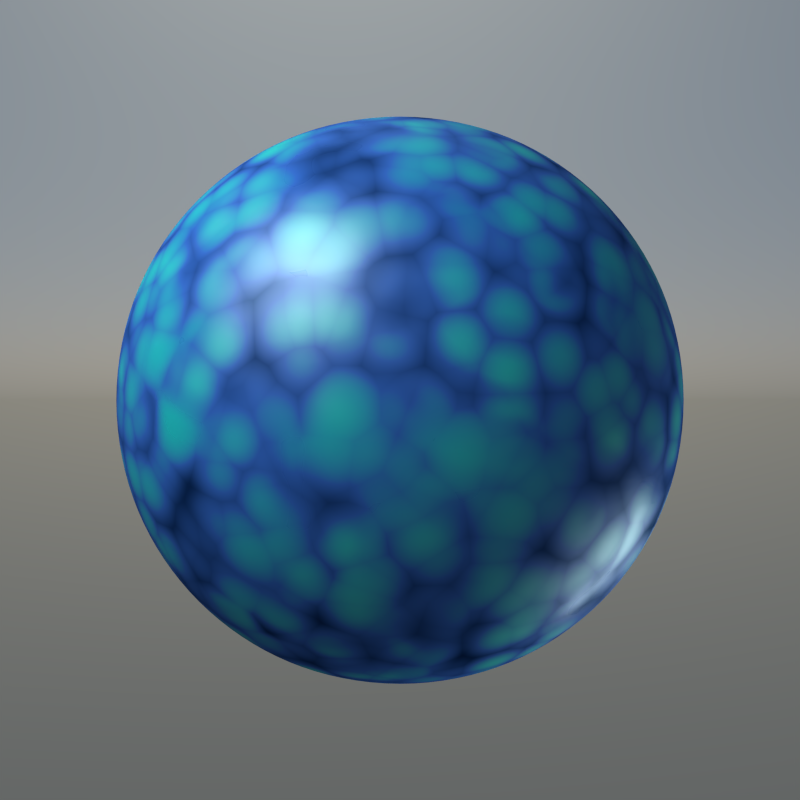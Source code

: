# Source: BAKE_1_standard_maps.blend  (saved by Blender 2.69.10; exported with 4.5.12 LTS)
import bpy
from mathutils import Matrix  # noqa: F401  (used for matrix-valued properties, if any)

bpy.ops.wm.read_factory_settings(use_empty=True)
scene = bpy.context.scene
scene.name = 'Scene'

# ---- collections
col_collection_1 = bpy.data.collections.new('Collection 1'); scene.collection.children.link(col_collection_1)
col_collection_2 = bpy.data.collections.new('Collection 2'); scene.collection.children.link(col_collection_2)
col_collection_11 = bpy.data.collections.new('Collection 11'); scene.collection.children.link(col_collection_11)

# ---- materials (node trees are filled in below, after node groups)
mat_mat01 = bpy.data.materials.new('Mat01')
mat_mat01.alpha_threshold = 0.0
mat_mat01.roughness = 0.5
mat_mat01.line_color = (0.0, 0.0, 0.0, 1.0)
mat_lamp01 = bpy.data.materials.new('Lamp01')
mat_lamp01.alpha_threshold = 0.0
mat_lamp01.roughness = 0.5
mat_lamp01.line_color = (0.0, 0.0, 0.0, 1.0)

# ---- material node trees
mat_mat01.use_nodes = True; mat_mat01.node_tree.nodes.clear()
_N = mat_mat01.node_tree.nodes; _L = mat_mat01.node_tree.links
n0 = _N.new('NodeFrame'); n0.name = 'Frame.010'; n0.location = (-871, 831)
n0.label = ' '
n0.width = 847
n1 = _N.new('NodeFrame'); n1.name = 'Frame.013'; n1.location = (32, -30)
n1.label = '2'
n1.width = 100
n1.label_size = 50
n2 = _N.new('NodeFrame'); n2.name = '1'; n2.location = (-864, 515)
n2.label = ' '
n2.width = 837
n3 = _N.new('NodeFrame'); n3.name = 'Frame.015'; n3.location = (30, -30)
n3.label = '3'
n3.width = 100
n3.label_size = 50
n4 = _N.new('NodeFrame'); n4.name = '1.002'; n4.location = (33, 655)
n4.label = ' '
n4.width = 780
n5 = _N.new('NodeFrame'); n5.name = 'Frame.019'; n5.location = (30, -30)
n5.label = '5'
n5.width = 100
n5.label_size = 50
n6 = _N.new('NodeFrame'); n6.name = '1.001'; n6.location = (32, 1059)
n6.label = ' '
n6.width = 793
n7 = _N.new('NodeFrame'); n7.name = 'Frame.005'; n7.location = (867, 964)
n7.label = ' '
n7.width = 534
n8 = _N.new('NodeFrame'); n8.name = 'Frame.020'; n8.location = (30, -30)
n8.label = '6'
n8.width = 100
n8.label_size = 50
n9 = _N.new('NodeFrame'); n9.name = 'Frame.002'; n9.location = (139, -47)
n9.label = 'Generated color and value'
n9.width = 360
n9.label_size = 26
n10 = _N.new('NodeFrame'); n10.name = 'Frame.008'; n10.location = (30, -103)
n10.label = ' maps mix and pass trough shader'
n10.width = 471
n10.label_size = 26
n11 = _N.new('NodeFrame'); n11.name = 'Frame.030'; n11.location = (30, -157)
n11.label = 'tree into output node. Then they'
n11.width = 474
n11.label_size = 26
n12 = _N.new('NodeFrame'); n12.name = 'Frame.016'; n12.location = (30, -30)
n12.label = '4'
n12.width = 100
n12.label_size = 50
n13 = _N.new('NodeFrame'); n13.name = 'Frame.004'; n13.location = (30, -209)
n13.label = 'into shaders Roughness socket.'
n13.width = 720
n13.label_size = 26
n14 = _N.new('NodeFrame'); n14.name = 'Frame.026'; n14.location = (-868, 1078)
n14.label = ' '
n14.width = 803
n15 = _N.new('NodeFrame'); n15.name = 'Frame.032'; n15.location = (140, -30)
n15.label = 'Standard maps for realtime engines generated'
n15.width = 629
n15.label_size = 26
n16 = _N.new('NodeFrame'); n16.name = 'Frame.034'; n16.location = (140, -86)
n16.label = 'from Diffuse and Glossy shaders inputs.'
n16.width = 631
n16.label_size = 26
n17 = _N.new('NodeFrame'); n17.name = 'Frame.038'; n17.location = (31, -142)
n17.label = 'Map types: ALBEDO, ROUGHNESS, COLOR SPECULAR'
n17.width = 742
n17.label_size = 26
n18 = _N.new('NodeFrame'); n18.name = 'Frame.033'; n18.location = (30, -30)
n18.label = '1'
n18.width = 100
n18.label_size = 50
n19 = _N.new('NodeFrame'); n19.name = 'Frame.021'; n19.location = (30, -142)
n19.label = 'Albedo and Color Specular are color maps.'
n19.width = 787
n19.label_size = 26
n20 = _N.new('NodeFrame'); n20.name = 'Frame.017'; n20.location = (147, -86)
n20.label = 'into material output to see how maps will look like'
n20.width = 670
n20.label_size = 26
n21 = _N.new('NodeFrame'); n21.name = 'Frame.022'; n21.location = (30, -199)
n21.label = 'Roughness is grayscale value map.'
n21.width = 785
n21.label_size = 26
n22 = _N.new('NodeFrame'); n22.name = 'Frame'; n22.location = (139, -30)
n22.label = 'Example of mixed 3D textures we want to bake.'
n22.width = 667
n22.label_size = 25
n23 = _N.new('NodeFrame'); n23.name = 'Frame.007'; n23.location = (143, -47)
n23.label = 'Color Specular maps are made from'
n23.width = 607
n23.label_size = 26
n24 = _N.new('NodeFrame'); n24.name = 'Frame.006'; n24.location = (30, -102)
n24.label = 'Glossy and Glass shaders color inputs.'
n24.width = 720
n24.label_size = 26
n25 = _N.new('NodeFrame'); n25.name = 'Frame.003'; n25.location = (30, -156)
n25.label = 'Roughness/Glossy map is made from values that go'
n25.width = 720
n25.label_size = 26
n26 = _N.new('NodeFrame'); n26.name = 'Frame.014'; n26.location = (147, -30)
n26.label = 'Texture outputs previews are colored pink. Plug them'
n26.width = 668
n26.label_size = 26
n27 = _N.new('NodeFrame'); n27.name = 'Frame.031'; n27.location = (30, -210)
n27.label = 'are baked like other passes.'
n27.width = 471
n27.hide = True
n27.label_size = 26
n28 = _N.new('NodeFrame'); n28.name = 'Frame.011'; n28.location = (145, -30)
n28.label = 'Albedo data are taken from shaders color inputs.'
n28.width = 617
n28.label_size = 26
n29 = _N.new('ShaderNodeMix'); n29.name = 'Mix.001'; n29.location = (656, -454)
n29.data_type = 'RGBA'
n29.clamp_result = True
n29.inputs[0].default_value = 0.2818
n30 = _N.new('ShaderNodeMix'); n30.name = 'Mix'; n30.location = (648, -102)
n30.data_type = 'RGBA'
n30.clamp_result = True
n31 = _N.new('ShaderNodeTexNoise'); n31.name = 'Noise Texture'; n31.location = (47, -120)
n31.inputs[2].default_value = 5.3
n31.inputs[3].default_value = 0.0
n31.inputs[8].default_value = 1.6
n32 = _N.new('ShaderNodeMath'); n32.name = 'Math.003'; n32.location = (408, -482)
n32.use_clamp = True
n32.inputs[1].default_value = 1.0
n33 = _N.new('ShaderNodeMath'); n33.name = 'Math.001'; n33.location = (402, -320)
n33.use_clamp = True
n33.inputs[1].default_value = 1.0
n34 = _N.new('ShaderNodeMath'); n34.name = 'Math.002'; n34.location = (227, -481)
n34.operation = 'MULTIPLY'
n34.inputs[1].default_value = -1.0
n35 = _N.new('ShaderNodeValToRGB'); n35.name = 'ColorRamp.001'; n35.location = (290, -90)
while len(n35.color_ramp.elements) > 1: n35.color_ramp.elements.remove(n35.color_ramp.elements[-1])
n35.color_ramp.elements[0].position = 0.1455; n35.color_ramp.elements[0].color = (0.0, 0.0, 0.0, 1.0)
_e = n35.color_ramp.elements.new(0.7273); _e.color = (1.0, 1.0, 1.0, 1.0)
n36 = _N.new('ShaderNodeMath'); n36.name = 'Math'; n36.location = (221, -319)
n36.operation = 'MULTIPLY'
n36.inputs[1].default_value = -1.0
n37 = _N.new('ShaderNodeTexVoronoi'); n37.name = 'Voronoi Texture.003'; n37.location = (30, -486)
n37.inputs[2].default_value = 13.3
n38 = _N.new('ShaderNodeTexVoronoi'); n38.name = 'Voronoi Texture.002'; n38.location = (30, -317)
n38.inputs[2].default_value = 6.0
n39 = _N.new('ShaderNodeMath'); n39.name = 'Math.005'; n39.location = (32, -273)
n39.operation = 'POWER'
n39.use_clamp = True
n39.inputs[1].default_value = 2.0
n40 = _N.new('ShaderNodeValToRGB'); n40.name = 'ColorRamp.004'; n40.location = (200, -502)
while len(n40.color_ramp.elements) > 1: n40.color_ramp.elements.remove(n40.color_ramp.elements[-1])
n40.color_ramp.elements[0].position = 0.0; n40.color_ramp.elements[0].color = (0.0255, 0.0255, 0.0255, 1.0)
_e = n40.color_ramp.elements.new(1.0); _e.color = (0.2158, 0.2158, 0.2158, 1.0)
n41 = _N.new('ShaderNodeMath'); n41.name = 'Math.004'; n41.location = (33, -133)
n41.operation = 'POWER'
n41.use_clamp = True
n41.inputs[1].default_value = 2.0
n42 = _N.new('ShaderNodeMixShader'); n42.name = 'Mix Shader'; n42.location = (33, -269)
n42.inputs[0].default_value = 0.6
n43 = _N.new('ShaderNodeOutputMaterial'); n43.name = 'Material Output'; n43.location = (347, -274)
n44 = _N.new('ShaderNodeBsdfAnisotropic'); n44.name = 'Glossy BSDF.001'; n44.location = (560, -288)
n44.distribution = 'GGX'
n45 = _N.new('ShaderNodeEmission'); n45.name = 'Emission'; n45.location = (539, -577)
n45.label = 'ROUGHNESS Preview'
n45.width = 205
n46 = _N.new('ShaderNodeValToRGB'); n46.name = 'ColorRamp.003'; n46.location = (200, -270)
while len(n46.color_ramp.elements) > 1: n46.color_ramp.elements.remove(n46.color_ramp.elements[-1])
n46.color_ramp.elements[0].position = 0.0; n46.color_ramp.elements[0].color = (0.0, 0.01052, 0.02201, 1.0)
_e = n46.color_ramp.elements.new(1.0); _e.color = (0.137, 0.1841, 0.2094, 1.0)
n47 = _N.new('ShaderNodeEmission'); n47.name = 'Emission.001'; n47.location = (539, -463)
n47.label = 'COLOR SPECULAR Preview'
n47.width = 205
n48 = _N.new('ShaderNodeValToRGB'); n48.name = 'ColorRamp'; n48.location = (243, -107)
while len(n48.color_ramp.elements) > 1: n48.color_ramp.elements.remove(n48.color_ramp.elements[-1])
n48.color_ramp.elements[0].position = 0.0; n48.color_ramp.elements[0].color = (0.006755, 0.03974, 0.1714, 1.0)
_e = n48.color_ramp.elements.new(0.4545); _e.color = (0.05066, 0.2409, 1.0, 1.0)
_e = n48.color_ramp.elements.new(1.0); _e.color = (0.0, 1.0, 0.964, 1.0)
n49 = _N.new('ShaderNodeBsdfDiffuse'); n49.name = 'Diffuse BSDF'; n49.location = (573, -108)
n50 = _N.new('ShaderNodeEmission'); n50.name = 'Emission.003'; n50.location = (540, -261)
n50.label = 'ALBEDO Preview'
n50.width = 205
n51 = _N.new('ShaderNodeMath'); n51.name = 'Math.006'; n51.location = (0, 0)
n51.operation = 'POWER'
n52 = _N.new('ShaderNodeMath'); n52.name = 'Math.007'; n52.location = (0, 0)
n52.operation = 'MULTIPLY'
n53 = _N.new('ShaderNodeMath'); n53.name = 'Math.008'; n53.location = (0, 0)
n53.operation = 'MULTIPLY'
n1.parent = n0
n3.parent = n2
n5.parent = n4
n8.parent = n7
n9.parent = n7
n10.parent = n7
n11.parent = n7
n12.parent = n6
n13.parent = n4
n15.parent = n14
n16.parent = n14
n17.parent = n14
n18.parent = n14
n19.parent = n0
n20.parent = n0
n21.parent = n0
n22.parent = n2
n23.parent = n4
n24.parent = n4
n25.parent = n4
n26.parent = n0
n27.parent = n7
n28.parent = n6
n29.parent = n2
n30.parent = n2
n31.parent = n2
n32.parent = n2
n33.parent = n2
n34.parent = n2
n35.parent = n2
n36.parent = n2
n37.parent = n2
n38.parent = n2
n39.parent = n4
n40.parent = n4
n41.parent = n6
n42.parent = n7
n43.parent = n7
n44.parent = n4
n45.parent = n4
n46.parent = n4
n47.parent = n4
n48.parent = n6
n49.parent = n6
n50.parent = n6
_L.new(n31.outputs[0], n35.inputs[0])
_L.new(n36.outputs[0], n33.inputs[0])
_L.new(n33.outputs[0], n30.inputs[6])
_L.new(n34.outputs[0], n32.inputs[0])
_L.new(n32.outputs[0], n30.inputs[7])
_L.new(n41.outputs[0], n48.inputs[0])
_L.new(n35.outputs[0], n30.inputs[0])
_L.new(n48.outputs[0], n49.inputs[0])
_L.new(n30.outputs[2], n41.inputs[0])
_L.new(n39.outputs[0], n46.inputs[0])
_L.new(n49.outputs[0], n42.inputs[1])
_L.new(n44.outputs[0], n42.inputs[2])
_L.new(n30.outputs[2], n39.inputs[0])
_L.new(n46.outputs[0], n44.inputs[0])
_L.new(n35.outputs[0], n29.inputs[6])
_L.new(n29.outputs[2], n40.inputs[0])
_L.new(n32.outputs[0], n29.inputs[7])
_L.new(n40.outputs[0], n45.inputs[0])
_L.new(n48.outputs[0], n50.inputs[0])
_L.new(n42.outputs[0], n43.inputs[0])
_L.new(n46.outputs[0], n47.inputs[0])
_L.new(n40.outputs[0], n51.inputs[0])
_L.new(n51.outputs[0], n44.inputs[1])
_L.new(n52.outputs[0], n34.inputs[0])
_L.new(n37.outputs[0], n52.inputs[0])
_L.new(n37.outputs[0], n52.inputs[1])
_L.new(n53.outputs[0], n36.inputs[0])
_L.new(n38.outputs[0], n53.inputs[0])
_L.new(n38.outputs[0], n53.inputs[1])
n43.is_active_output = True
mat_lamp01.use_nodes = True; mat_lamp01.node_tree.nodes.clear()
_N = mat_lamp01.node_tree.nodes; _L = mat_lamp01.node_tree.links
n0 = _N.new('ShaderNodeOutputMaterial'); n0.name = 'Material Output'; n0.location = (51, 56)
n1 = _N.new('ShaderNodeEmission'); n1.name = 'Emission'; n1.location = (-139, 56)
n1.inputs[0].default_value = (0.8, 0.8, 0.8, 1.0)
n1.inputs[1].default_value = 10.0
_L.new(n1.outputs[0], n0.inputs[0])
n0.is_active_output = True

# ---- world
world_world_sky = bpy.data.worlds.new('World_Sky'); scene.world = world_world_sky
world_world_sky.use_nodes = True; world_world_sky.node_tree.nodes.clear()
_N = world_world_sky.node_tree.nodes; _L = world_world_sky.node_tree.links
n0 = _N.new('ShaderNodeBackground'); n0.name = 'Background'; n0.location = (2, 72)
n1 = _N.new('ShaderNodeOutputWorld'); n1.name = 'World Output'; n1.location = (233, 65)
n2 = _N.new('ShaderNodeTexSky'); n2.name = 'Sky Texture'; n2.location = (-231, 119)
n2.sky_type = 'HOSEK_WILKIE'
n2.sun_direction = (-0.04592, 0.5918, 0.8047)
n2.turbidity = 7.6
n2.ground_albedo = 0.2505
n2.sun_elevation = 1.571
_L.new(n0.outputs[0], n1.inputs[0])
_L.new(n2.outputs[0], n0.inputs[0])
n1.is_active_output = True
world_world_sky.color = (0.05088, 0.05088, 0.05088)
world_world_sky.use_sun_shadow = False
world_world_sky.sun_shadow_jitter_overblur = 0.0
world_world_sky.cycles.sampling_method = 'MANUAL'
world_world_sky.cycles.sample_map_resolution = 256

# ---- cameras
cam_camera = bpy.data.cameras.new('Camera')
cam_camera.clip_end = 100.0
cam_camera.lens = 35.0
cam_camera.sensor_width = 32.0
cam_camera.sensor_height = 18.0
cam_camera.ortho_scale = 7.314
cam_camera.dof.focus_distance = 0.0

# ---- meshes
me_cube_000 = bpy.data.meshes.new('Cube.000')
me_cube_000.from_pydata([(-0.8326, -6.045e-10, 2.873e-09), (-0.8156, 2.069e-10, 0.1673), (-0.7665, 1.085e-09, 0.3252), (-0.6894, 4.59e-09, 0.4668), (-0.8156, 0.1673, 4.523e-09), (-0.7665, 0.3252, -1.262e-10), (-0.6894, 0.4668, -1.065e-09), (-0.8156, -3.086e-09, -0.1673), (-0.7665, 2.056e-10, -0.3252), (-0.6894, 1.445e-10, -0.4668), (-0.8156, -0.1673, 3.112e-09), (-0.7665, -0.3252, -1.852e-10), (-0.6894, -0.4668, -4.574e-09), (-0.7992, -0.1651, 0.1651), (-0.7522, -0.1584, 0.3201), (-0.6797, -0.1457, 0.4583), (-0.7522, -0.3201, 0.1584), (-0.7163, -0.3002, 0.3002), (-0.6532, -0.2773, 0.4355), (-0.6797, -0.4583, 0.1457), (-0.6532, -0.4355, 0.2773), (-0.6011, -0.4074, 0.4074), (-0.7992, 0.1651, 0.1651), (-0.7522, 0.3201, 0.1584), (-0.6797, 0.4583, 0.1457), (-0.7522, 0.1584, 0.3201), (-0.7163, 0.3002, 0.3002), (-0.6532, 0.4355, 0.2773), (-0.6797, 0.1457, 0.4583), (-0.6532, 0.2773, 0.4355), (-0.6011, 0.4074, 0.4074), (-0.7992, 0.1651, -0.1651), (-0.7522, 0.1584, -0.3201), (-0.6797, 0.1457, -0.4583), (-0.7522, 0.3201, -0.1584), (-0.7163, 0.3002, -0.3002), (-0.6532, 0.2773, -0.4355), (-0.6797, 0.4583, -0.1457), (-0.6532, 0.4355, -0.2773), (-0.6011, 0.4074, -0.4074), (-0.7992, -0.1651, -0.1651), (-0.7522, -0.3201, -0.1584), (-0.6797, -0.4583, -0.1457), (-0.7522, -0.1584, -0.3201), (-0.7163, -0.3002, -0.3002), (-0.6532, -0.4355, -0.2773), (-0.6797, -0.1457, -0.4583), (-0.6532, -0.2773, -0.4355), (-0.6011, -0.4074, -0.4074), (2.499e-09, 0.8326, 9.894e-10), (3.098e-09, 0.8156, 0.1673), (-1.926e-10, 0.7665, 0.3252), (-4.575e-09, 0.6894, 0.4668), (0.1673, 0.8156, -1.816e-10), (0.3252, 0.7665, -1.065e-09), (0.4668, 0.6894, -4.574e-09), (4.509e-09, 0.8156, -0.1673), (-1.336e-10, 0.7665, -0.3252), (-1.066e-09, 0.6894, -0.4668), (-0.1673, 0.8156, 3.112e-09), (-0.3252, 0.7665, -1.852e-10), (-0.4668, 0.6894, -1.217e-11), (-0.1651, 0.7992, 0.1651), (-0.1584, 0.7522, 0.3201), (-0.1457, 0.6797, 0.4583), (-0.3201, 0.7522, 0.1584), (-0.3002, 0.7163, 0.3002), (-0.2773, 0.6532, 0.4355), (-0.4583, 0.6797, 0.1457), (-0.4355, 0.6532, 0.2773), (-0.4074, 0.6011, 0.4074), (0.1651, 0.7992, 0.1651), (0.3201, 0.7522, 0.1584), (0.4583, 0.6797, 0.1457), (0.1584, 0.7522, 0.3201), (0.3002, 0.7163, 0.3002), (0.4355, 0.6532, 0.2773), (0.1457, 0.6797, 0.4583), (0.2773, 0.6532, 0.4355), (0.4074, 0.6011, 0.4074), (0.1651, 0.7992, -0.1651), (0.1584, 0.7522, -0.3201), (0.1457, 0.6797, -0.4583), (0.3201, 0.7522, -0.1584), (0.3002, 0.7163, -0.3002), (0.2773, 0.6532, -0.4355), (0.4583, 0.6797, -0.1457), (0.4355, 0.6532, -0.2773), (0.4074, 0.6011, -0.4074), (-0.1651, 0.7992, -0.1651), (-0.3201, 0.7522, -0.1584), (-0.4583, 0.6797, -0.1457), (-0.1584, 0.7522, -0.3201), (-0.3002, 0.7163, -0.3002), (-0.4355, 0.6532, -0.2773), (-0.1457, 0.6797, -0.4583), (-0.2773, 0.6532, -0.4355), (-0.4074, 0.6011, -0.4074), (0.8326, -2.488e-09, 9.894e-10), (0.8156, -3.086e-09, 0.1673), (0.7665, 2.056e-10, 0.3252), (0.6894, 4.59e-09, 0.4668), (0.8156, -0.1673, -1.816e-10), (0.7665, -0.3252, -1.065e-09), (0.6894, -0.4668, -4.574e-09), (0.8156, -4.498e-09, -0.1673), (0.7665, 1.466e-10, -0.3252), (0.6894, 1.08e-09, -0.4668), (0.8156, 0.1673, 3.112e-09), (0.7665, 0.3252, -1.852e-10), (0.6894, 0.4668, -1.217e-11), (0.7992, 0.1651, 0.1651), (0.7522, 0.1584, 0.3201), (0.6797, 0.1457, 0.4583), (0.7522, 0.3201, 0.1584), (0.7163, 0.3002, 0.3002), (0.6532, 0.2773, 0.4355), (0.6797, 0.4583, 0.1457), (0.6532, 0.4355, 0.2773), (0.6011, 0.4074, 0.4074), (0.7992, -0.1651, 0.1651), (0.7522, -0.3201, 0.1584), (0.6797, -0.4583, 0.1457), (0.7522, -0.1584, 0.3201), (0.7163, -0.3002, 0.3002), (0.6532, -0.4355, 0.2773), (0.6797, -0.1457, 0.4583), (0.6532, -0.2773, 0.4355), (0.6011, -0.4074, 0.4074), (0.7992, -0.1651, -0.1651), (0.7522, -0.1584, -0.3201), (0.6797, -0.1457, -0.4583), (0.7522, -0.3201, -0.1584), (0.7163, -0.3002, -0.3002), (0.6532, -0.2773, -0.4355), (0.6797, -0.4583, -0.1457), (0.6532, -0.4355, -0.2773), (0.6011, -0.4074, -0.4074), (0.7992, 0.1651, -0.1651), (0.7522, 0.3201, -0.1584), (0.6797, 0.4583, -0.1457), (0.7522, 0.1584, -0.3201), (0.7163, 0.3002, -0.3002), (0.6532, 0.4355, -0.2773), (0.6797, 0.1457, -0.4583), (0.6532, 0.2773, -0.4355), (0.6011, 0.4074, -0.4074), (6.153e-10, -0.8326, 2.873e-09), (-1.956e-10, -0.8156, 0.1673), (-1.072e-09, -0.7665, 0.3252), (-4.575e-09, -0.6894, 0.4668), (-0.1673, -0.8156, 4.523e-09), (-0.3252, -0.7665, -1.262e-10), (-0.4668, -0.6894, -1.291e-10), (3.098e-09, -0.8156, -0.1673), (-1.926e-10, -0.7665, -0.3252), (-1.297e-10, -0.6894, -0.4668), (0.1673, -0.8156, 3.112e-09), (0.3252, -0.7665, -1.852e-10), (0.4668, -0.6894, -4.574e-09), (0.1651, -0.7992, 0.1651), (0.1584, -0.7522, 0.3201), (0.1457, -0.6797, 0.4583), (0.3201, -0.7522, 0.1584), (0.3002, -0.7163, 0.3002), (0.2773, -0.6532, 0.4355), (0.4583, -0.6797, 0.1457), (0.4355, -0.6532, 0.2773), (0.4074, -0.6011, 0.4074), (-0.1651, -0.7992, 0.1651), (-0.3201, -0.7522, 0.1584), (-0.4583, -0.6797, 0.1457), (-0.1584, -0.7522, 0.3201), (-0.3002, -0.7163, 0.3002), (-0.4355, -0.6532, 0.2773), (-0.1457, -0.6797, 0.4583), (-0.2773, -0.6532, 0.4355), (-0.4074, -0.6011, 0.4074), (-0.1651, -0.7992, -0.1651), (-0.1584, -0.7522, -0.3201), (-0.1457, -0.6797, -0.4583), (-0.3201, -0.7522, -0.1584), (-0.3002, -0.7163, -0.3002), (-0.2773, -0.6532, -0.4355), (-0.4583, -0.6797, -0.1457), (-0.4355, -0.6532, -0.2773), (-0.4074, -0.6011, -0.4074), (0.1651, -0.7992, -0.1651), (0.3201, -0.7522, -0.1584), (0.4583, -0.6797, -0.1457), (0.1584, -0.7522, -0.3201), (0.3002, -0.7163, -0.3002), (0.4355, -0.6532, -0.2773), (0.1457, -0.6797, -0.4583), (0.2773, -0.6532, -0.4355), (0.4074, -0.6011, -0.4074), (2.618e-09, -2.488e-09, -0.8326), (-0.1673, -4.498e-09, -0.8156), (-0.3252, 1.466e-10, -0.7665), (-0.4668, 4.59e-09, -0.6894), (1.216e-09, 0.1673, -0.8156), (-1.926e-10, 0.3252, -0.7665), (-1.273e-11, 0.4668, -0.6894), (0.1673, -3.086e-09, -0.8156), (0.3252, 2.056e-10, -0.7665), (0.4668, 3.654e-09, -0.6894), (4.509e-09, -0.1673, -0.8156), (-1.336e-10, -0.3252, -0.7665), (-4.575e-09, -0.4668, -0.6894), (-0.1651, -0.1651, -0.7992), (-0.3201, -0.1584, -0.7522), (-0.4583, -0.1457, -0.6797), (-0.1584, -0.3201, -0.7522), (-0.3002, -0.3002, -0.7163), (-0.4355, -0.2773, -0.6532), (-0.1457, -0.4583, -0.6797), (-0.2773, -0.4355, -0.6532), (-0.4074, -0.4074, -0.6011), (-0.1651, 0.1651, -0.7992), (-0.1584, 0.3201, -0.7522), (-0.1457, 0.4583, -0.6797), (-0.3201, 0.1584, -0.7522), (-0.3002, 0.3002, -0.7163), (-0.2773, 0.4355, -0.6532), (-0.4583, 0.1457, -0.6797), (-0.4355, 0.2773, -0.6532), (-0.4074, 0.4074, -0.6011), (0.1651, 0.1651, -0.7992), (0.3201, 0.1584, -0.7522), (0.4583, 0.1457, -0.6797), (0.1584, 0.3201, -0.7522), (0.3002, 0.3002, -0.7163), (0.4355, 0.2773, -0.6532), (0.1457, 0.4583, -0.6797), (0.2773, 0.4355, -0.6532), (0.4074, 0.4074, -0.6011), (0.1651, -0.1651, -0.7992), (0.1584, -0.3201, -0.7522), (0.1457, -0.4583, -0.6797), (0.3201, -0.1584, -0.7522), (0.3002, -0.3002, -0.7163), (0.2773, -0.4355, -0.6532), (0.4583, -0.1457, -0.6797), (0.4355, -0.2773, -0.6532), (0.4074, -0.4074, -0.6011), (2.854e-09, -2.488e-09, 0.8326), (0.1673, -4.498e-09, 0.8156), (0.3252, 1.466e-10, 0.7665), (0.4668, 4.59e-09, 0.6894), (4.509e-09, 0.1673, 0.8156), (-1.336e-10, 0.3252, 0.7665), (-4.575e-09, 0.4668, 0.6894), (-0.1673, -1.204e-09, 0.8156), (-0.3252, 2.056e-10, 0.7665), (-0.4668, 2.748e-11, 0.6894), (3.098e-09, -0.1673, 0.8156), (-1.926e-10, -0.3252, 0.7665), (-3.639e-09, -0.4668, 0.6894), (0.1651, -0.1651, 0.7992), (0.3201, -0.1584, 0.7522), (0.4583, -0.1457, 0.6797), (0.1584, -0.3201, 0.7522), (0.3002, -0.3002, 0.7163), (0.4355, -0.2773, 0.6532), (0.1457, -0.4583, 0.6797), (0.2773, -0.4355, 0.6532), (0.4074, -0.4074, 0.6011), (0.1651, 0.1651, 0.7992), (0.1584, 0.3201, 0.7522), (0.1457, 0.4583, 0.6797), (0.3201, 0.1584, 0.7522), (0.3002, 0.3002, 0.7163), (0.2773, 0.4355, 0.6532), (0.4583, 0.1457, 0.6797), (0.4355, 0.2773, 0.6532), (0.4074, 0.4074, 0.6011), (-0.1651, 0.1651, 0.7992), (-0.3201, 0.1584, 0.7522), (-0.4583, 0.1457, 0.6797), (-0.1584, 0.3201, 0.7522), (-0.3002, 0.3002, 0.7163), (-0.4355, 0.2773, 0.6532), (-0.1457, 0.4583, 0.6797), (-0.2773, 0.4355, 0.6532), (-0.4074, 0.4074, 0.6011), (-0.1651, -0.1651, 0.7992), (-0.1584, -0.3201, 0.7522), (-0.1457, -0.4583, 0.6797), (-0.3201, -0.1584, 0.7522), (-0.3002, -0.3002, 0.7163), (-0.2773, -0.4355, 0.6532), (-0.4583, -0.1457, 0.6797), (-0.4355, -0.2773, 0.6532), (-0.4074, -0.4074, 0.6011), (-0.5201, -0.5201, -0.3903), (-0.5578, -0.5578, -0.2666), (-0.5804, -0.5804, -0.1395), (-0.5888, -0.5888, -2.805e-09), (-0.5804, -0.5804, 0.1395), (-0.5578, -0.5578, 0.2666), (-0.5201, -0.5201, 0.3903), (-0.5201, -0.3903, 0.5201), (-0.5578, -0.2666, 0.5578), (-0.5804, -0.1395, 0.5804), (-0.5888, 2.818e-09, 0.5888), (-0.5804, 0.1395, 0.5804), (-0.5578, 0.2666, 0.5578), (-0.5201, 0.3903, 0.5201), (-0.5201, 0.5201, 0.3903), (-0.5578, 0.5578, 0.2666), (-0.5804, 0.5804, 0.1395), (-0.5888, 0.5888, -9.877e-13), (-0.5804, 0.5804, -0.1395), (-0.5578, 0.5578, -0.2666), (-0.5201, 0.5201, -0.3903), (-0.5201, 0.3903, -0.5201), (-0.5578, 0.2666, -0.5578), (-0.5804, 0.1395, -0.5804), (-0.5888, 2.818e-09, -0.5888), (-0.5804, -0.1395, -0.5804), (-0.5578, -0.2666, -0.5578), (-0.5201, -0.3903, -0.5201), (-0.3903, 0.5201, 0.5201), (-0.2666, 0.5578, 0.5578), (-0.1395, 0.5804, 0.5804), (-4.672e-09, 0.5888, 0.5888), (0.1395, 0.5804, 0.5804), (0.2666, 0.5578, 0.5578), (0.3903, 0.5201, 0.5201), (0.5201, 0.5201, 0.3903), (0.5578, 0.5578, 0.2666), (0.5804, 0.5804, 0.1395), (0.5888, 0.5888, -2.805e-09), (0.5804, 0.5804, -0.1395), (0.5578, 0.5578, -0.2666), (0.5201, 0.5201, -0.3903), (0.3903, 0.5201, -0.5201), (0.2666, 0.5578, -0.5578), (0.1395, 0.5804, -0.5804), (1.583e-12, 0.5888, -0.5888), (-0.1395, 0.5804, -0.5804), (-0.2666, 0.5578, -0.5578), (-0.3903, 0.5201, -0.5201), (0.5201, 0.3903, 0.5201), (0.5578, 0.2666, 0.5578), (0.5804, 0.1395, 0.5804), (0.5888, 4.687e-09, 0.5888), (0.5804, -0.1395, 0.5804), (0.5578, -0.2666, 0.5578), (0.5201, -0.3903, 0.5201), (0.5201, -0.5201, 0.3903), (0.5578, -0.5578, 0.2666), (0.5804, -0.5804, 0.1395), (0.5888, -0.5888, -4.674e-09), (0.5804, -0.5804, -0.1395), (0.5578, -0.5578, -0.2666), (0.5201, -0.5201, -0.3903), (0.5201, -0.3903, -0.5201), (0.5578, -0.2666, -0.5578), (0.5804, -0.1395, -0.5804), (0.5888, 2.818e-09, -0.5888), (0.5804, 0.1395, -0.5804), (0.5578, 0.2666, -0.5578), (0.5201, 0.3903, -0.5201), (0.3903, -0.5201, 0.5201), (0.2666, -0.5578, 0.5578), (0.1395, -0.5804, 0.5804), (-4.672e-09, -0.5888, 0.5888), (-0.1395, -0.5804, 0.5804), (-0.2666, -0.5578, 0.5578), (-0.3903, -0.5201, 0.5201), (-0.3903, -0.5201, -0.5201), (-0.2666, -0.5578, -0.5578), (-0.1395, -0.5804, -0.5804), (-2.802e-09, -0.5888, -0.5888), (0.1395, -0.5804, -0.5804), (0.2666, -0.5578, -0.5578), (0.3903, -0.5201, -0.5201), (-0.4807, -0.4807, -0.4807), (-0.4807, 0.4807, -0.4807), (0.4807, 0.4807, -0.4807), (0.4807, -0.4807, -0.4807), (-0.4807, -0.4807, 0.4807), (-0.4807, 0.4807, 0.4807), (0.4807, 0.4807, 0.4807), (0.4807, -0.4807, 0.4807)], [], [(0, 10, 13, 1), (1, 13, 14, 2), (2, 14, 15, 3), (3, 15, 303, 304), (10, 11, 16, 13), (13, 16, 17, 14), (14, 17, 18, 15), (15, 18, 302, 303), (11, 12, 19, 16), (16, 19, 20, 17), (17, 20, 21, 18), (18, 21, 301, 302), (12, 297, 298, 19), (19, 298, 299, 20), (20, 299, 300, 21), (21, 300, 382, 301), (0, 1, 22, 4), (4, 22, 23, 5), (5, 23, 24, 6), (6, 24, 310, 311), (1, 2, 25, 22), (22, 25, 26, 23), (23, 26, 27, 24), (24, 27, 309, 310), (2, 3, 28, 25), (25, 28, 29, 26), (26, 29, 30, 27), (27, 30, 308, 309), (3, 304, 305, 28), (28, 305, 306, 29), (29, 306, 307, 30), (30, 307, 383, 308), (0, 4, 31, 7), (7, 31, 32, 8), (8, 32, 33, 9), (9, 33, 317, 318), (4, 5, 34, 31), (31, 34, 35, 32), (32, 35, 36, 33), (33, 36, 316, 317), (5, 6, 37, 34), (34, 37, 38, 35), (35, 38, 39, 36), (36, 39, 315, 316), (6, 311, 312, 37), (37, 312, 313, 38), (38, 313, 314, 39), (39, 314, 379, 315), (0, 7, 40, 10), (10, 40, 41, 11), (11, 41, 42, 12), (12, 42, 296, 297), (7, 8, 43, 40), (40, 43, 44, 41), (41, 44, 45, 42), (42, 45, 295, 296), (8, 9, 46, 43), (43, 46, 47, 44), (44, 47, 48, 45), (45, 48, 294, 295), (9, 318, 319, 46), (46, 319, 320, 47), (47, 320, 321, 48), (48, 321, 378, 294), (49, 59, 62, 50), (50, 62, 63, 51), (51, 63, 64, 52), (52, 64, 324, 325), (59, 60, 65, 62), (62, 65, 66, 63), (63, 66, 67, 64), (64, 67, 323, 324), (60, 61, 68, 65), (65, 68, 69, 66), (66, 69, 70, 67), (67, 70, 322, 323), (61, 311, 310, 68), (68, 310, 309, 69), (69, 309, 308, 70), (70, 308, 383, 322), (49, 50, 71, 53), (53, 71, 72, 54), (54, 72, 73, 55), (55, 73, 331, 332), (50, 51, 74, 71), (71, 74, 75, 72), (72, 75, 76, 73), (73, 76, 330, 331), (51, 52, 77, 74), (74, 77, 78, 75), (75, 78, 79, 76), (76, 79, 329, 330), (52, 325, 326, 77), (77, 326, 327, 78), (78, 327, 328, 79), (79, 328, 384, 329), (49, 53, 80, 56), (56, 80, 81, 57), (57, 81, 82, 58), (58, 82, 338, 339), (53, 54, 83, 80), (80, 83, 84, 81), (81, 84, 85, 82), (82, 85, 337, 338), (54, 55, 86, 83), (83, 86, 87, 84), (84, 87, 88, 85), (85, 88, 336, 337), (55, 332, 333, 86), (86, 333, 334, 87), (87, 334, 335, 88), (88, 335, 380, 336), (49, 56, 89, 59), (59, 89, 90, 60), (60, 90, 91, 61), (61, 91, 312, 311), (56, 57, 92, 89), (89, 92, 93, 90), (90, 93, 94, 91), (91, 94, 313, 312), (57, 58, 95, 92), (92, 95, 96, 93), (93, 96, 97, 94), (94, 97, 314, 313), (58, 339, 340, 95), (95, 340, 341, 96), (96, 341, 342, 97), (97, 342, 379, 314), (98, 108, 111, 99), (99, 111, 112, 100), (100, 112, 113, 101), (101, 113, 345, 346), (108, 109, 114, 111), (111, 114, 115, 112), (112, 115, 116, 113), (113, 116, 344, 345), (109, 110, 117, 114), (114, 117, 118, 115), (115, 118, 119, 116), (116, 119, 343, 344), (110, 332, 331, 117), (117, 331, 330, 118), (118, 330, 329, 119), (119, 329, 384, 343), (98, 99, 120, 102), (102, 120, 121, 103), (103, 121, 122, 104), (104, 122, 352, 353), (99, 100, 123, 120), (120, 123, 124, 121), (121, 124, 125, 122), (122, 125, 351, 352), (100, 101, 126, 123), (123, 126, 127, 124), (124, 127, 128, 125), (125, 128, 350, 351), (101, 346, 347, 126), (126, 347, 348, 127), (127, 348, 349, 128), (128, 349, 385, 350), (98, 102, 129, 105), (105, 129, 130, 106), (106, 130, 131, 107), (107, 131, 359, 360), (102, 103, 132, 129), (129, 132, 133, 130), (130, 133, 134, 131), (131, 134, 358, 359), (103, 104, 135, 132), (132, 135, 136, 133), (133, 136, 137, 134), (134, 137, 357, 358), (104, 353, 354, 135), (135, 354, 355, 136), (136, 355, 356, 137), (137, 356, 381, 357), (98, 105, 138, 108), (108, 138, 139, 109), (109, 139, 140, 110), (110, 140, 333, 332), (105, 106, 141, 138), (138, 141, 142, 139), (139, 142, 143, 140), (140, 143, 334, 333), (106, 107, 144, 141), (141, 144, 145, 142), (142, 145, 146, 143), (143, 146, 335, 334), (107, 360, 361, 144), (144, 361, 362, 145), (145, 362, 363, 146), (146, 363, 380, 335), (147, 157, 160, 148), (148, 160, 161, 149), (149, 161, 162, 150), (150, 162, 366, 367), (157, 158, 163, 160), (160, 163, 164, 161), (161, 164, 165, 162), (162, 165, 365, 366), (158, 159, 166, 163), (163, 166, 167, 164), (164, 167, 168, 165), (165, 168, 364, 365), (159, 353, 352, 166), (166, 352, 351, 167), (167, 351, 350, 168), (168, 350, 385, 364), (147, 148, 169, 151), (151, 169, 170, 152), (152, 170, 171, 153), (153, 171, 298, 297), (148, 149, 172, 169), (169, 172, 173, 170), (170, 173, 174, 171), (171, 174, 299, 298), (149, 150, 175, 172), (172, 175, 176, 173), (173, 176, 177, 174), (174, 177, 300, 299), (150, 367, 368, 175), (175, 368, 369, 176), (176, 369, 370, 177), (177, 370, 382, 300), (147, 151, 178, 154), (154, 178, 179, 155), (155, 179, 180, 156), (156, 180, 373, 374), (151, 152, 181, 178), (178, 181, 182, 179), (179, 182, 183, 180), (180, 183, 372, 373), (152, 153, 184, 181), (181, 184, 185, 182), (182, 185, 186, 183), (183, 186, 371, 372), (153, 297, 296, 184), (184, 296, 295, 185), (185, 295, 294, 186), (186, 294, 378, 371), (147, 154, 187, 157), (157, 187, 188, 158), (158, 188, 189, 159), (159, 189, 354, 353), (154, 155, 190, 187), (187, 190, 191, 188), (188, 191, 192, 189), (189, 192, 355, 354), (155, 156, 193, 190), (190, 193, 194, 191), (191, 194, 195, 192), (192, 195, 356, 355), (156, 374, 375, 193), (193, 375, 376, 194), (194, 376, 377, 195), (195, 377, 381, 356), (196, 206, 209, 197), (197, 209, 210, 198), (198, 210, 211, 199), (199, 211, 319, 318), (206, 207, 212, 209), (209, 212, 213, 210), (210, 213, 214, 211), (211, 214, 320, 319), (207, 208, 215, 212), (212, 215, 216, 213), (213, 216, 217, 214), (214, 217, 321, 320), (208, 374, 373, 215), (215, 373, 372, 216), (216, 372, 371, 217), (217, 371, 378, 321), (196, 197, 218, 200), (200, 218, 219, 201), (201, 219, 220, 202), (202, 220, 340, 339), (197, 198, 221, 218), (218, 221, 222, 219), (219, 222, 223, 220), (220, 223, 341, 340), (198, 199, 224, 221), (221, 224, 225, 222), (222, 225, 226, 223), (223, 226, 342, 341), (199, 318, 317, 224), (224, 317, 316, 225), (225, 316, 315, 226), (226, 315, 379, 342), (196, 200, 227, 203), (203, 227, 228, 204), (204, 228, 229, 205), (205, 229, 361, 360), (200, 201, 230, 227), (227, 230, 231, 228), (228, 231, 232, 229), (229, 232, 362, 361), (201, 202, 233, 230), (230, 233, 234, 231), (231, 234, 235, 232), (232, 235, 363, 362), (202, 339, 338, 233), (233, 338, 337, 234), (234, 337, 336, 235), (235, 336, 380, 363), (196, 203, 236, 206), (206, 236, 237, 207), (207, 237, 238, 208), (208, 238, 375, 374), (203, 204, 239, 236), (236, 239, 240, 237), (237, 240, 241, 238), (238, 241, 376, 375), (204, 205, 242, 239), (239, 242, 243, 240), (240, 243, 244, 241), (241, 244, 377, 376), (205, 360, 359, 242), (242, 359, 358, 243), (243, 358, 357, 244), (244, 357, 381, 377), (245, 255, 258, 246), (246, 258, 259, 247), (247, 259, 260, 248), (248, 260, 347, 346), (255, 256, 261, 258), (258, 261, 262, 259), (259, 262, 263, 260), (260, 263, 348, 347), (256, 257, 264, 261), (261, 264, 265, 262), (262, 265, 266, 263), (263, 266, 349, 348), (257, 367, 366, 264), (264, 366, 365, 265), (265, 365, 364, 266), (266, 364, 385, 349), (245, 246, 267, 249), (249, 267, 268, 250), (250, 268, 269, 251), (251, 269, 326, 325), (246, 247, 270, 267), (267, 270, 271, 268), (268, 271, 272, 269), (269, 272, 327, 326), (247, 248, 273, 270), (270, 273, 274, 271), (271, 274, 275, 272), (272, 275, 328, 327), (248, 346, 345, 273), (273, 345, 344, 274), (274, 344, 343, 275), (275, 343, 384, 328), (245, 249, 276, 252), (252, 276, 277, 253), (253, 277, 278, 254), (254, 278, 305, 304), (249, 250, 279, 276), (276, 279, 280, 277), (277, 280, 281, 278), (278, 281, 306, 305), (250, 251, 282, 279), (279, 282, 283, 280), (280, 283, 284, 281), (281, 284, 307, 306), (251, 325, 324, 282), (282, 324, 323, 283), (283, 323, 322, 284), (284, 322, 383, 307), (245, 252, 285, 255), (255, 285, 286, 256), (256, 286, 287, 257), (257, 287, 368, 367), (252, 253, 288, 285), (285, 288, 289, 286), (286, 289, 290, 287), (287, 290, 369, 368), (253, 254, 291, 288), (288, 291, 292, 289), (289, 292, 293, 290), (290, 293, 370, 369), (254, 304, 303, 291), (291, 303, 302, 292), (292, 302, 301, 293), (293, 301, 382, 370)])
me_cube_000.polygons.foreach_set('use_smooth', [True] * 384)
_uv = me_cube_000.uv_layers.new(name='UVMap')
_uv.uv.foreach_set('vector', [0.5466, 0.1834, 0.5466, 0.2253, 0.5055, 0.2256, 0.5042, 0.1839, 0.5042, 0.1839, 0.5055, 0.2256, 0.4641, 0.2269, 0.4615, 0.1853, 0.4615, 0.1853, 0.4641, 0.2269, 0.4217, 0.228, 0.4177, 0.1872, 0.4177, 0.1872, 0.4217, 0.228, 0.3754, 0.2325, 0.3715, 0.1897, 0.5466, 0.2253, 0.5466, 0.2658, 0.5074, 0.2659, 0.5055, 0.2256, 0.5055, 0.2256, 0.5074, 0.2659, 0.4699, 0.2649, 0.4641, 0.2269, 0.4641, 0.2269, 0.4699, 0.2649, 0.429, 0.2655, 0.4217, 0.228, 0.4217, 0.228, 0.429, 0.2655, 0.3833, 0.2727, 0.3754, 0.2325, 0.5466, 0.2658, 0.5466, 0.3051, 0.5106, 0.3046, 0.5074, 0.2659, 0.5074, 0.2659, 0.5106, 0.3046, 0.4761, 0.3036, 0.4699, 0.2649, 0.4699, 0.2649, 0.4761, 0.3036, 0.4374, 0.3049, 0.429, 0.2655, 0.429, 0.2655, 0.4374, 0.3049, 0.3961, 0.3133, 0.3833, 0.2727, 0.5466, 0.3051, 0.5466, 0.3435, 0.5124, 0.3436, 0.5106, 0.3046, 0.5106, 0.3046, 0.5124, 0.3436, 0.4792, 0.3437, 0.4761, 0.3036, 0.4761, 0.3036, 0.4792, 0.3437, 0.4425, 0.3441, 0.4374, 0.3049, 0.4374, 0.3049, 0.4425, 0.3441, 0.4102, 0.3444, 0.3961, 0.3133, 0.5466, 0.1834, 0.5042, 0.1839, 0.5038, 0.1414, 0.5466, 0.1408, 0.5466, 0.1408, 0.5038, 0.1414, 0.5038, 0.09848, 0.5466, 0.09749, 0.5466, 0.09749, 0.5038, 0.09848, 0.5049, 0.05489, 0.5466, 0.053, 0.5466, 0.053, 0.5049, 0.05489, 0.5034, 0.007854, 0.5466, 0.006362, 0.5042, 0.1839, 0.4615, 0.1853, 0.4609, 0.1429, 0.5038, 0.1414, 0.5038, 0.1414, 0.4609, 0.1429, 0.4636, 0.1027, 0.5038, 0.09848, 0.5038, 0.09848, 0.4636, 0.1027, 0.4659, 0.05983, 0.5049, 0.05489, 0.5049, 0.05489, 0.4659, 0.05983, 0.4627, 0.01281, 0.5034, 0.007854, 0.4615, 0.1853, 0.4177, 0.1872, 0.4177, 0.1459, 0.4609, 0.1429, 0.4609, 0.1429, 0.4177, 0.1459, 0.4209, 0.1068, 0.4636, 0.1027, 0.4636, 0.1027, 0.4209, 0.1068, 0.4239, 0.06471, 0.4659, 0.05983, 0.4659, 0.05983, 0.4239, 0.06471, 0.421, 0.02151, 0.4627, 0.01281, 0.4177, 0.1872, 0.3715, 0.1897, 0.3707, 0.1466, 0.4177, 0.1459, 0.4177, 0.1459, 0.3707, 0.1466, 0.3738, 0.1057, 0.4209, 0.1068, 0.4209, 0.1068, 0.3738, 0.1057, 0.3807, 0.06364, 0.4239, 0.06471, 0.4239, 0.06471, 0.3807, 0.06364, 0.3883, 0.03063, 0.421, 0.02151, 0.5466, 0.1834, 0.5466, 0.1408, 0.5894, 0.1414, 0.589, 0.1839, 0.589, 0.1839, 0.5894, 0.1414, 0.6322, 0.1429, 0.6316, 0.1852, 0.6316, 0.1852, 0.6322, 0.1429, 0.6755, 0.1459, 0.6755, 0.1872, 0.6755, 0.1872, 0.6755, 0.1459, 0.7224, 0.1466, 0.7217, 0.1897, 0.5466, 0.1408, 0.5466, 0.09749, 0.5894, 0.09847, 0.5894, 0.1414, 0.5894, 0.1414, 0.5894, 0.09847, 0.6296, 0.1027, 0.6322, 0.1429, 0.6322, 0.1429, 0.6296, 0.1027, 0.6723, 0.1068, 0.6755, 0.1459, 0.6755, 0.1459, 0.6723, 0.1068, 0.7193, 0.1057, 0.7224, 0.1466, 0.5466, 0.09749, 0.5466, 0.053, 0.5882, 0.05488, 0.5894, 0.09847, 0.5894, 0.09847, 0.5882, 0.05488, 0.6272, 0.05982, 0.6296, 0.1027, 0.6296, 0.1027, 0.6272, 0.05982, 0.6692, 0.06469, 0.6723, 0.1068, 0.6723, 0.1068, 0.6692, 0.06469, 0.7125, 0.06361, 0.7193, 0.1057, 0.5466, 0.053, 0.5466, 0.006362, 0.5897, 0.007847, 0.5882, 0.05488, 0.5882, 0.05488, 0.5897, 0.007847, 0.6304, 0.0128, 0.6272, 0.05982, 0.6272, 0.05982, 0.6304, 0.0128, 0.6722, 0.02149, 0.6692, 0.06469, 0.6692, 0.06469, 0.6722, 0.02149, 0.7048, 0.0306, 0.7125, 0.06361, 0.5466, 0.1834, 0.589, 0.1839, 0.5877, 0.2256, 0.5466, 0.2253, 0.5466, 0.2253, 0.5877, 0.2256, 0.5858, 0.2659, 0.5466, 0.2658, 0.5466, 0.2658, 0.5858, 0.2659, 0.5825, 0.3046, 0.5466, 0.3051, 0.5466, 0.3051, 0.5825, 0.3046, 0.5808, 0.3436, 0.5466, 0.3435, 0.589, 0.1839, 0.6316, 0.1852, 0.6291, 0.2268, 0.5877, 0.2256, 0.5877, 0.2256, 0.6291, 0.2268, 0.6233, 0.2648, 0.5858, 0.2659, 0.5858, 0.2659, 0.6233, 0.2648, 0.617, 0.3035, 0.5825, 0.3046, 0.5825, 0.3046, 0.617, 0.3035, 0.614, 0.3437, 0.5808, 0.3436, 0.6316, 0.1852, 0.6755, 0.1872, 0.6715, 0.228, 0.6291, 0.2268, 0.6291, 0.2268, 0.6715, 0.228, 0.6641, 0.2655, 0.6233, 0.2648, 0.6233, 0.2648, 0.6641, 0.2655, 0.6557, 0.3049, 0.617, 0.3035, 0.617, 0.3035, 0.6557, 0.3049, 0.6506, 0.344, 0.614, 0.3437, 0.6755, 0.1872, 0.7217, 0.1897, 0.7177, 0.2325, 0.6715, 0.228, 0.6715, 0.228, 0.7177, 0.2325, 0.7099, 0.2726, 0.6641, 0.2655, 0.6641, 0.2655, 0.7099, 0.2726, 0.697, 0.3133, 0.6557, 0.3049, 0.6557, 0.3049, 0.697, 0.3133, 0.683, 0.3444, 0.6506, 0.344, 0.1822, 0.5, 0.2226, 0.5, 0.222, 0.5401, 0.1822, 0.54, 0.1822, 0.54, 0.222, 0.5401, 0.2207, 0.5794, 0.1822, 0.5795, 0.1822, 0.5795, 0.2207, 0.5794, 0.2178, 0.6176, 0.1822, 0.6182, 0.1822, 0.6182, 0.2178, 0.6176, 0.2164, 0.6564, 0.1822, 0.6565, 0.2226, 0.5, 0.2636, 0.5, 0.2623, 0.5404, 0.222, 0.5401, 0.222, 0.5401, 0.2623, 0.5404, 0.2576, 0.5778, 0.2207, 0.5794, 0.2207, 0.5794, 0.2576, 0.5778, 0.252, 0.6162, 0.2178, 0.6176, 0.2178, 0.6176, 0.252, 0.6162, 0.2496, 0.6563, 0.2164, 0.6564, 0.2636, 0.5, 0.3062, 0.5, 0.304, 0.5402, 0.2623, 0.5404, 0.2623, 0.5404, 0.304, 0.5402, 0.2979, 0.5775, 0.2576, 0.5778, 0.2576, 0.5778, 0.2979, 0.5775, 0.2905, 0.6167, 0.252, 0.6162, 0.252, 0.6162, 0.2905, 0.6167, 0.2862, 0.6559, 0.2496, 0.6563, 0.3062, 0.5, 0.3519, 0.5, 0.35, 0.5428, 0.304, 0.5402, 0.304, 0.5402, 0.35, 0.5428, 0.3436, 0.5832, 0.2979, 0.5775, 0.2979, 0.5775, 0.3436, 0.5832, 0.3319, 0.6242, 0.2905, 0.6167, 0.2905, 0.6167, 0.3319, 0.6242, 0.3186, 0.6556, 0.2862, 0.6559, 0.1822, 0.5, 0.1822, 0.54, 0.1423, 0.5401, 0.1418, 0.5, 0.1418, 0.5, 0.1423, 0.5401, 0.102, 0.5404, 0.1008, 0.5, 0.1008, 0.5, 0.102, 0.5404, 0.06041, 0.5402, 0.05817, 0.5, 0.05817, 0.5, 0.06041, 0.5402, 0.01435, 0.5428, 0.01251, 0.5, 0.1822, 0.54, 0.1822, 0.5795, 0.1437, 0.5795, 0.1423, 0.5401, 0.1423, 0.5401, 0.1437, 0.5795, 0.1068, 0.5778, 0.102, 0.5404, 0.102, 0.5404, 0.1068, 0.5778, 0.06646, 0.5775, 0.06041, 0.5402, 0.06041, 0.5402, 0.06646, 0.5775, 0.02073, 0.5832, 0.01435, 0.5428, 0.1822, 0.5795, 0.1822, 0.6182, 0.1466, 0.6176, 0.1437, 0.5795, 0.1437, 0.5795, 0.1466, 0.6176, 0.1123, 0.6162, 0.1068, 0.5778, 0.1068, 0.5778, 0.1123, 0.6162, 0.07385, 0.6167, 0.06646, 0.5775, 0.06646, 0.5775, 0.07385, 0.6167, 0.03242, 0.6242, 0.02073, 0.5832, 0.1822, 0.6182, 0.1822, 0.6565, 0.148, 0.6564, 0.1466, 0.6176, 0.1466, 0.6176, 0.148, 0.6564, 0.1148, 0.6563, 0.1123, 0.6162, 0.1123, 0.6162, 0.1148, 0.6563, 0.07813, 0.6559, 0.07385, 0.6167, 0.07385, 0.6167, 0.07813, 0.6559, 0.04575, 0.6556, 0.03242, 0.6242, 0.1822, 0.5, 0.1418, 0.5, 0.1423, 0.4599, 0.1822, 0.4599, 0.1822, 0.4599, 0.1423, 0.4599, 0.1437, 0.4205, 0.1822, 0.4205, 0.1822, 0.4205, 0.1437, 0.4205, 0.1466, 0.3823, 0.1822, 0.3817, 0.1822, 0.3817, 0.1466, 0.3823, 0.148, 0.3435, 0.1822, 0.3435, 0.1418, 0.5, 0.1008, 0.5, 0.102, 0.4595, 0.1423, 0.4599, 0.1423, 0.4599, 0.102, 0.4595, 0.1068, 0.4222, 0.1437, 0.4205, 0.1437, 0.4205, 0.1068, 0.4222, 0.1123, 0.3838, 0.1466, 0.3823, 0.1466, 0.3823, 0.1123, 0.3838, 0.1148, 0.3437, 0.148, 0.3435, 0.1008, 0.5, 0.05817, 0.5, 0.06041, 0.4598, 0.102, 0.4595, 0.102, 0.4595, 0.06041, 0.4598, 0.06646, 0.4225, 0.1068, 0.4222, 0.1068, 0.4222, 0.06646, 0.4225, 0.07386, 0.3832, 0.1123, 0.3838, 0.1123, 0.3838, 0.07386, 0.3832, 0.07814, 0.344, 0.1148, 0.3437, 0.05817, 0.5, 0.01251, 0.5, 0.01436, 0.4572, 0.06041, 0.4598, 0.06041, 0.4598, 0.01436, 0.4572, 0.02074, 0.4168, 0.06646, 0.4225, 0.06646, 0.4225, 0.02074, 0.4168, 0.03243, 0.3758, 0.07386, 0.3832, 0.07386, 0.3832, 0.03243, 0.3758, 0.04576, 0.3444, 0.07814, 0.344, 0.1822, 0.5, 0.1822, 0.4599, 0.222, 0.4599, 0.2226, 0.5, 0.2226, 0.5, 0.222, 0.4599, 0.2623, 0.4596, 0.2636, 0.5, 0.2636, 0.5, 0.2623, 0.4596, 0.304, 0.4598, 0.3062, 0.5, 0.3062, 0.5, 0.304, 0.4598, 0.35, 0.4572, 0.3519, 0.5, 0.1822, 0.4599, 0.1822, 0.4205, 0.2207, 0.4205, 0.222, 0.4599, 0.222, 0.4599, 0.2207, 0.4205, 0.2576, 0.4222, 0.2623, 0.4596, 0.2623, 0.4596, 0.2576, 0.4222, 0.2979, 0.4225, 0.304, 0.4598, 0.304, 0.4598, 0.2979, 0.4225, 0.3436, 0.4168, 0.35, 0.4572, 0.1822, 0.4205, 0.1822, 0.3817, 0.2178, 0.3823, 0.2207, 0.4205, 0.2207, 0.4205, 0.2178, 0.3823, 0.252, 0.3838, 0.2576, 0.4222, 0.2576, 0.4222, 0.252, 0.3838, 0.2905, 0.3832, 0.2979, 0.4225, 0.2979, 0.4225, 0.2905, 0.3832, 0.3319, 0.3758, 0.3436, 0.4168, 0.1822, 0.3817, 0.1822, 0.3435, 0.2164, 0.3435, 0.2178, 0.3823, 0.2178, 0.3823, 0.2164, 0.3435, 0.2496, 0.3437, 0.252, 0.3838, 0.252, 0.3838, 0.2496, 0.3437, 0.2862, 0.344, 0.2905, 0.3832, 0.2905, 0.3832, 0.2862, 0.344, 0.3186, 0.3444, 0.3319, 0.3758, 0.5466, 0.8166, 0.5466, 0.8592, 0.5038, 0.8586, 0.5042, 0.8161, 0.5042, 0.8161, 0.5038, 0.8586, 0.461, 0.8571, 0.4615, 0.8148, 0.4615, 0.8148, 0.461, 0.8571, 0.4177, 0.8542, 0.4177, 0.8128, 0.4177, 0.8128, 0.4177, 0.8542, 0.3708, 0.8534, 0.3715, 0.8103, 0.5466, 0.8592, 0.5466, 0.9025, 0.5038, 0.9015, 0.5038, 0.8586, 0.5038, 0.8586, 0.5038, 0.9015, 0.4636, 0.8973, 0.461, 0.8571, 0.461, 0.8571, 0.4636, 0.8973, 0.4209, 0.8932, 0.4177, 0.8542, 0.4177, 0.8542, 0.4209, 0.8932, 0.3738, 0.8943, 0.3708, 0.8534, 0.5466, 0.9025, 0.5466, 0.947, 0.5049, 0.9451, 0.5038, 0.9015, 0.5038, 0.9015, 0.5049, 0.9451, 0.466, 0.9402, 0.4636, 0.8973, 0.4636, 0.8973, 0.466, 0.9402, 0.424, 0.9353, 0.4209, 0.8932, 0.4209, 0.8932, 0.424, 0.9353, 0.3807, 0.9364, 0.3738, 0.8943, 0.5466, 0.947, 0.5466, 0.9936, 0.5035, 0.9922, 0.5049, 0.9451, 0.5049, 0.9451, 0.5035, 0.9922, 0.4628, 0.9872, 0.466, 0.9402, 0.466, 0.9402, 0.4628, 0.9872, 0.421, 0.9785, 0.424, 0.9353, 0.424, 0.9353, 0.421, 0.9785, 0.3884, 0.9694, 0.3807, 0.9364, 0.5466, 0.8166, 0.5042, 0.8161, 0.5055, 0.7744, 0.5466, 0.7748, 0.5466, 0.7748, 0.5055, 0.7744, 0.5074, 0.7341, 0.5466, 0.7342, 0.5466, 0.7342, 0.5074, 0.7341, 0.5107, 0.6954, 0.5466, 0.695, 0.5466, 0.695, 0.5107, 0.6954, 0.5124, 0.6565, 0.5466, 0.6565, 0.5042, 0.8161, 0.4615, 0.8148, 0.4641, 0.7732, 0.5055, 0.7744, 0.5055, 0.7744, 0.4641, 0.7732, 0.4699, 0.7352, 0.5074, 0.7341, 0.5074, 0.7341, 0.4699, 0.7352, 0.4761, 0.6965, 0.5107, 0.6954, 0.5107, 0.6954, 0.4761, 0.6965, 0.4792, 0.6563, 0.5124, 0.6565, 0.4615, 0.8148, 0.4177, 0.8128, 0.4217, 0.772, 0.4641, 0.7732, 0.4641, 0.7732, 0.4217, 0.772, 0.429, 0.7345, 0.4699, 0.7352, 0.4699, 0.7352, 0.429, 0.7345, 0.4374, 0.6952, 0.4761, 0.6965, 0.4761, 0.6965, 0.4374, 0.6952, 0.4425, 0.656, 0.4792, 0.6563, 0.4177, 0.8128, 0.3715, 0.8103, 0.3754, 0.7675, 0.4217, 0.772, 0.4217, 0.772, 0.3754, 0.7675, 0.3833, 0.7274, 0.429, 0.7345, 0.429, 0.7345, 0.3833, 0.7274, 0.3961, 0.6867, 0.4374, 0.6952, 0.4374, 0.6952, 0.3961, 0.6867, 0.4102, 0.6556, 0.4425, 0.656, 0.5466, 0.8166, 0.5466, 0.7748, 0.5877, 0.7744, 0.589, 0.8161, 0.589, 0.8161, 0.5877, 0.7744, 0.6291, 0.7732, 0.6316, 0.8148, 0.6316, 0.8148, 0.6291, 0.7732, 0.6715, 0.772, 0.6755, 0.8128, 0.6755, 0.8128, 0.6715, 0.772, 0.7177, 0.7675, 0.7217, 0.8103, 0.5466, 0.7748, 0.5466, 0.7342, 0.5858, 0.7341, 0.5877, 0.7744, 0.5877, 0.7744, 0.5858, 0.7341, 0.6233, 0.7352, 0.6291, 0.7732, 0.6291, 0.7732, 0.6233, 0.7352, 0.6641, 0.7345, 0.6715, 0.772, 0.6715, 0.772, 0.6641, 0.7345, 0.7099, 0.7274, 0.7177, 0.7675, 0.5466, 0.7342, 0.5466, 0.695, 0.5825, 0.6954, 0.5858, 0.7341, 0.5858, 0.7341, 0.5825, 0.6954, 0.617, 0.6965, 0.6233, 0.7352, 0.6233, 0.7352, 0.617, 0.6965, 0.6557, 0.6952, 0.6641, 0.7345, 0.6641, 0.7345, 0.6557, 0.6952, 0.697, 0.6867, 0.7099, 0.7274, 0.5466, 0.695, 0.5466, 0.6565, 0.5808, 0.6565, 0.5825, 0.6954, 0.5825, 0.6954, 0.5808, 0.6565, 0.614, 0.6563, 0.617, 0.6965, 0.617, 0.6965, 0.614, 0.6563, 0.6506, 0.656, 0.6557, 0.6952, 0.6557, 0.6952, 0.6506, 0.656, 0.683, 0.6556, 0.697, 0.6867, 0.5466, 0.8166, 0.589, 0.8161, 0.5894, 0.8586, 0.5466, 0.8592, 0.5466, 0.8592, 0.5894, 0.8586, 0.5894, 0.9015, 0.5466, 0.9025, 0.5466, 0.9025, 0.5894, 0.9015, 0.5882, 0.9451, 0.5466, 0.947, 0.5466, 0.947, 0.5882, 0.9451, 0.5897, 0.9921, 0.5466, 0.9936, 0.589, 0.8161, 0.6316, 0.8148, 0.6322, 0.8571, 0.5894, 0.8586, 0.5894, 0.8586, 0.6322, 0.8571, 0.6296, 0.8973, 0.5894, 0.9015, 0.5894, 0.9015, 0.6296, 0.8973, 0.6272, 0.9402, 0.5882, 0.9451, 0.5882, 0.9451, 0.6272, 0.9402, 0.6304, 0.9872, 0.5897, 0.9921, 0.6316, 0.8148, 0.6755, 0.8128, 0.6755, 0.8541, 0.6322, 0.8571, 0.6322, 0.8571, 0.6755, 0.8541, 0.6723, 0.8932, 0.6296, 0.8973, 0.6296, 0.8973, 0.6723, 0.8932, 0.6692, 0.9353, 0.6272, 0.9402, 0.6272, 0.9402, 0.6692, 0.9353, 0.6722, 0.9785, 0.6304, 0.9872, 0.6755, 0.8128, 0.7217, 0.8103, 0.7224, 0.8534, 0.6755, 0.8541, 0.6755, 0.8541, 0.7224, 0.8534, 0.7193, 0.8943, 0.6723, 0.8932, 0.6723, 0.8932, 0.7193, 0.8943, 0.7125, 0.9364, 0.6692, 0.9353, 0.6692, 0.9353, 0.7125, 0.9364, 0.7048, 0.9694, 0.6722, 0.9785, 0.5466, 0.5, 0.5466, 0.5401, 0.5067, 0.5401, 0.5062, 0.5, 0.5062, 0.5, 0.5067, 0.5401, 0.4664, 0.5404, 0.4652, 0.5, 0.4652, 0.5, 0.4664, 0.5404, 0.4248, 0.5402, 0.4226, 0.5, 0.4226, 0.5, 0.4248, 0.5402, 0.3788, 0.5428, 0.3769, 0.5, 0.5466, 0.5401, 0.5466, 0.5795, 0.5081, 0.5795, 0.5067, 0.5401, 0.5067, 0.5401, 0.5081, 0.5795, 0.4712, 0.5778, 0.4664, 0.5404, 0.4664, 0.5404, 0.4712, 0.5778, 0.4309, 0.5775, 0.4248, 0.5402, 0.4248, 0.5402, 0.4309, 0.5775, 0.3851, 0.5832, 0.3788, 0.5428, 0.5466, 0.5795, 0.5466, 0.6183, 0.511, 0.6177, 0.5081, 0.5795, 0.5081, 0.5795, 0.511, 0.6177, 0.4767, 0.6162, 0.4712, 0.5778, 0.4712, 0.5778, 0.4767, 0.6162, 0.4383, 0.6168, 0.4309, 0.5775, 0.4309, 0.5775, 0.4383, 0.6168, 0.3968, 0.6242, 0.3851, 0.5832, 0.5466, 0.6183, 0.5466, 0.6565, 0.5124, 0.6565, 0.511, 0.6177, 0.511, 0.6177, 0.5124, 0.6565, 0.4792, 0.6563, 0.4767, 0.6162, 0.4767, 0.6162, 0.4792, 0.6563, 0.4425, 0.656, 0.4383, 0.6168, 0.4383, 0.6168, 0.4425, 0.656, 0.4102, 0.6556, 0.3968, 0.6242, 0.5466, 0.5, 0.5062, 0.5, 0.5067, 0.4599, 0.5466, 0.46, 0.5466, 0.46, 0.5067, 0.4599, 0.5081, 0.4205, 0.5466, 0.4205, 0.5466, 0.4205, 0.5081, 0.4205, 0.511, 0.3824, 0.5466, 0.3818, 0.5466, 0.3818, 0.511, 0.3824, 0.5124, 0.3436, 0.5466, 0.3435, 0.5062, 0.5, 0.4652, 0.5, 0.4664, 0.4596, 0.5067, 0.4599, 0.5067, 0.4599, 0.4664, 0.4596, 0.4712, 0.4222, 0.5081, 0.4205, 0.5081, 0.4205, 0.4712, 0.4222, 0.4767, 0.3838, 0.511, 0.3824, 0.511, 0.3824, 0.4767, 0.3838, 0.4792, 0.3437, 0.5124, 0.3436, 0.4652, 0.5, 0.4226, 0.5, 0.4248, 0.4598, 0.4664, 0.4596, 0.4664, 0.4596, 0.4248, 0.4598, 0.4309, 0.4225, 0.4712, 0.4222, 0.4712, 0.4222, 0.4309, 0.4225, 0.4383, 0.3833, 0.4767, 0.3838, 0.4767, 0.3838, 0.4383, 0.3833, 0.4425, 0.3441, 0.4792, 0.3437, 0.4226, 0.5, 0.3769, 0.5, 0.3788, 0.4572, 0.4248, 0.4598, 0.4248, 0.4598, 0.3788, 0.4572, 0.3851, 0.4168, 0.4309, 0.4225, 0.4309, 0.4225, 0.3851, 0.4168, 0.3968, 0.3758, 0.4383, 0.3833, 0.4383, 0.3833, 0.3968, 0.3758, 0.4102, 0.3444, 0.4425, 0.3441, 0.5466, 0.5, 0.5466, 0.46, 0.5864, 0.4599, 0.587, 0.5, 0.587, 0.5, 0.5864, 0.4599, 0.6267, 0.4596, 0.628, 0.5, 0.628, 0.5, 0.6267, 0.4596, 0.6684, 0.4598, 0.6706, 0.5, 0.6706, 0.5, 0.6684, 0.4598, 0.7144, 0.4572, 0.7163, 0.5, 0.5466, 0.46, 0.5466, 0.4205, 0.5851, 0.4205, 0.5864, 0.4599, 0.5864, 0.4599, 0.5851, 0.4205, 0.622, 0.4222, 0.6267, 0.4596, 0.6267, 0.4596, 0.622, 0.4222, 0.6623, 0.4225, 0.6684, 0.4598, 0.6684, 0.4598, 0.6623, 0.4225, 0.708, 0.4168, 0.7144, 0.4572, 0.5466, 0.4205, 0.5466, 0.3818, 0.5822, 0.3823, 0.5851, 0.4205, 0.5851, 0.4205, 0.5822, 0.3823, 0.6164, 0.3838, 0.622, 0.4222, 0.622, 0.4222, 0.6164, 0.3838, 0.6549, 0.3833, 0.6623, 0.4225, 0.6623, 0.4225, 0.6549, 0.3833, 0.6963, 0.3758, 0.708, 0.4168, 0.5466, 0.3818, 0.5466, 0.3435, 0.5808, 0.3436, 0.5822, 0.3823, 0.5822, 0.3823, 0.5808, 0.3436, 0.614, 0.3437, 0.6164, 0.3838, 0.6164, 0.3838, 0.614, 0.3437, 0.6506, 0.344, 0.6549, 0.3833, 0.6549, 0.3833, 0.6506, 0.344, 0.683, 0.3444, 0.6963, 0.3758, 0.5466, 0.5, 0.587, 0.5, 0.5864, 0.5401, 0.5466, 0.5401, 0.5466, 0.5401, 0.5864, 0.5401, 0.5851, 0.5795, 0.5466, 0.5795, 0.5466, 0.5795, 0.5851, 0.5795, 0.5822, 0.6177, 0.5466, 0.6183, 0.5466, 0.6183, 0.5822, 0.6177, 0.5808, 0.6565, 0.5466, 0.6565, 0.587, 0.5, 0.628, 0.5, 0.6267, 0.5404, 0.5864, 0.5401, 0.5864, 0.5401, 0.6267, 0.5404, 0.622, 0.5778, 0.5851, 0.5795, 0.5851, 0.5795, 0.622, 0.5778, 0.6164, 0.6162, 0.5822, 0.6177, 0.5822, 0.6177, 0.6164, 0.6162, 0.614, 0.6563, 0.5808, 0.6565, 0.628, 0.5, 0.6706, 0.5, 0.6684, 0.5402, 0.6267, 0.5404, 0.6267, 0.5404, 0.6684, 0.5402, 0.6623, 0.5775, 0.622, 0.5778, 0.622, 0.5778, 0.6623, 0.5775, 0.6549, 0.6168, 0.6164, 0.6162, 0.6164, 0.6162, 0.6549, 0.6168, 0.6506, 0.656, 0.614, 0.6563, 0.6706, 0.5, 0.7163, 0.5, 0.7144, 0.5428, 0.6684, 0.5402, 0.6684, 0.5402, 0.7144, 0.5428, 0.708, 0.5832, 0.6623, 0.5775, 0.6623, 0.5775, 0.708, 0.5832, 0.6963, 0.6242, 0.6549, 0.6168, 0.6549, 0.6168, 0.6963, 0.6242, 0.683, 0.6556, 0.6506, 0.656, 0.1822, 0.1834, 0.1822, 0.1408, 0.225, 0.1414, 0.2246, 0.1839, 0.2246, 0.1839, 0.225, 0.1414, 0.2678, 0.1429, 0.2673, 0.1852, 0.2673, 0.1852, 0.2678, 0.1429, 0.3111, 0.1459, 0.3111, 0.1872, 0.3111, 0.1872, 0.3111, 0.1459, 0.358, 0.1466, 0.3573, 0.1897, 0.1822, 0.1408, 0.1822, 0.09748, 0.225, 0.09847, 0.225, 0.1414, 0.225, 0.1414, 0.225, 0.09847, 0.2652, 0.1027, 0.2678, 0.1429, 0.2678, 0.1429, 0.2652, 0.1027, 0.3079, 0.1068, 0.3111, 0.1459, 0.3111, 0.1459, 0.3079, 0.1068, 0.355, 0.1057, 0.358, 0.1466, 0.1822, 0.09748, 0.1822, 0.05299, 0.2239, 0.05488, 0.225, 0.09847, 0.225, 0.09847, 0.2239, 0.05488, 0.2629, 0.05983, 0.2652, 0.1027, 0.2652, 0.1027, 0.2629, 0.05983, 0.3048, 0.06471, 0.3079, 0.1068, 0.3079, 0.1068, 0.3048, 0.06471, 0.3481, 0.06365, 0.355, 0.1057, 0.1822, 0.05299, 0.1822, 0.006362, 0.2254, 0.007858, 0.2239, 0.05488, 0.2239, 0.05488, 0.2254, 0.007858, 0.2661, 0.01282, 0.2629, 0.05983, 0.2629, 0.05983, 0.2661, 0.01282, 0.3078, 0.02152, 0.3048, 0.06471, 0.3048, 0.06471, 0.3078, 0.02152, 0.3405, 0.03064, 0.3481, 0.06365, 0.1822, 0.1834, 0.2246, 0.1839, 0.2233, 0.2256, 0.1822, 0.2252, 0.1822, 0.2252, 0.2233, 0.2256, 0.2214, 0.2659, 0.1822, 0.2658, 0.1822, 0.2658, 0.2214, 0.2659, 0.2181, 0.3046, 0.1822, 0.305, 0.1822, 0.305, 0.2181, 0.3046, 0.2164, 0.3435, 0.1822, 0.3435, 0.2246, 0.1839, 0.2673, 0.1852, 0.2647, 0.2268, 0.2233, 0.2256, 0.2233, 0.2256, 0.2647, 0.2268, 0.2589, 0.2648, 0.2214, 0.2659, 0.2214, 0.2659, 0.2589, 0.2648, 0.2526, 0.3035, 0.2181, 0.3046, 0.2181, 0.3046, 0.2526, 0.3035, 0.2496, 0.3437, 0.2164, 0.3435, 0.2673, 0.1852, 0.3111, 0.1872, 0.3071, 0.228, 0.2647, 0.2268, 0.2647, 0.2268, 0.3071, 0.228, 0.2997, 0.2655, 0.2589, 0.2648, 0.2589, 0.2648, 0.2997, 0.2655, 0.2913, 0.3048, 0.2526, 0.3035, 0.2526, 0.3035, 0.2913, 0.3048, 0.2862, 0.344, 0.2496, 0.3437, 0.3111, 0.1872, 0.3573, 0.1897, 0.3533, 0.2325, 0.3071, 0.228, 0.3071, 0.228, 0.3533, 0.2325, 0.3455, 0.2726, 0.2997, 0.2655, 0.2997, 0.2655, 0.3455, 0.2726, 0.3326, 0.3133, 0.2913, 0.3048, 0.2913, 0.3048, 0.3326, 0.3133, 0.3186, 0.3444, 0.2862, 0.344, 0.1822, 0.1834, 0.1822, 0.2252, 0.1411, 0.2256, 0.1398, 0.1839, 0.1398, 0.1839, 0.1411, 0.2256, 0.09972, 0.2268, 0.09716, 0.1852, 0.09716, 0.1852, 0.09972, 0.2268, 0.05733, 0.228, 0.05333, 0.1872, 0.05333, 0.1872, 0.05733, 0.228, 0.01106, 0.2325, 0.007118, 0.1897, 0.1822, 0.2252, 0.1822, 0.2658, 0.143, 0.2659, 0.1411, 0.2256, 0.1411, 0.2256, 0.143, 0.2659, 0.1055, 0.2648, 0.09972, 0.2268, 0.09972, 0.2268, 0.1055, 0.2648, 0.06465, 0.2655, 0.05733, 0.228, 0.05733, 0.228, 0.06465, 0.2655, 0.01893, 0.2726, 0.01106, 0.2325, 0.1822, 0.2658, 0.1822, 0.305, 0.1463, 0.3046, 0.143, 0.2659, 0.143, 0.2659, 0.1463, 0.3046, 0.1117, 0.3035, 0.1055, 0.2648, 0.1055, 0.2648, 0.1117, 0.3035, 0.07306, 0.3048, 0.06465, 0.2655, 0.06465, 0.2655, 0.07306, 0.3048, 0.03175, 0.3133, 0.01893, 0.2726, 0.1822, 0.305, 0.1822, 0.3435, 0.148, 0.3435, 0.1463, 0.3046, 0.1463, 0.3046, 0.148, 0.3435, 0.1148, 0.3437, 0.1117, 0.3035, 0.1117, 0.3035, 0.1148, 0.3437, 0.07814, 0.344, 0.07306, 0.3048, 0.07306, 0.3048, 0.07814, 0.344, 0.04576, 0.3444, 0.03175, 0.3133, 0.1822, 0.1834, 0.1398, 0.1839, 0.1394, 0.1414, 0.1822, 0.1408, 0.1822, 0.1408, 0.1394, 0.1414, 0.1394, 0.09846, 0.1822, 0.09748, 0.1822, 0.09748, 0.1394, 0.09846, 0.1406, 0.05487, 0.1822, 0.05299, 0.1822, 0.05299, 0.1406, 0.05487, 0.1391, 0.007843, 0.1822, 0.006362, 0.1398, 0.1839, 0.09716, 0.1852, 0.09658, 0.1429, 0.1394, 0.1414, 0.1394, 0.1414, 0.09658, 0.1429, 0.09923, 0.1027, 0.1394, 0.09846, 0.1394, 0.09846, 0.09923, 0.1027, 0.1016, 0.05981, 0.1406, 0.05487, 0.1406, 0.05487, 0.1016, 0.05981, 0.0984, 0.01279, 0.1391, 0.007843, 0.09716, 0.1852, 0.05333, 0.1872, 0.05331, 0.1458, 0.09658, 0.1429, 0.09658, 0.1429, 0.05331, 0.1458, 0.05655, 0.1068, 0.09923, 0.1027, 0.09923, 0.1027, 0.05655, 0.1068, 0.05962, 0.06467, 0.1016, 0.05981, 0.1016, 0.05981, 0.05962, 0.06467, 0.05666, 0.02148, 0.0984, 0.01279, 0.05333, 0.1872, 0.007118, 0.1897, 0.0064, 0.1466, 0.05331, 0.1458, 0.05331, 0.1458, 0.0064, 0.1466, 0.009477, 0.1057, 0.05655, 0.1068, 0.05655, 0.1068, 0.009477, 0.1057, 0.01633, 0.06359, 0.05962, 0.06467, 0.05962, 0.06467, 0.01633, 0.06359, 0.02401, 0.03058, 0.05666, 0.02148, 0.1822, 0.8166, 0.1822, 0.8592, 0.1394, 0.8586, 0.1398, 0.8161, 0.1398, 0.8161, 0.1394, 0.8586, 0.09655, 0.8571, 0.09713, 0.8147, 0.09713, 0.8147, 0.09655, 0.8571, 0.05328, 0.8541, 0.0533, 0.8128, 0.0533, 0.8128, 0.05328, 0.8541, 0.006362, 0.8534, 0.007084, 0.8103, 0.1822, 0.8592, 0.1822, 0.9025, 0.1394, 0.9015, 0.1394, 0.8586, 0.1394, 0.8586, 0.1394, 0.9015, 0.0992, 0.8973, 0.09655, 0.8571, 0.09655, 0.8571, 0.0992, 0.8973, 0.05651, 0.8932, 0.05328, 0.8541, 0.05328, 0.8541, 0.05651, 0.8932, 0.009436, 0.8943, 0.006362, 0.8534, 0.1822, 0.9025, 0.1822, 0.947, 0.1406, 0.9451, 0.1394, 0.9015, 0.1394, 0.9015, 0.1406, 0.9451, 0.1016, 0.9402, 0.0992, 0.8973, 0.0992, 0.8973, 0.1016, 0.9402, 0.05958, 0.9353, 0.05651, 0.8932, 0.05651, 0.8932, 0.05958, 0.9353, 0.01629, 0.9364, 0.009436, 0.8943, 0.1822, 0.947, 0.1822, 0.9936, 0.1391, 0.9922, 0.1406, 0.9451, 0.1406, 0.9451, 0.1391, 0.9922, 0.09836, 0.9872, 0.1016, 0.9402, 0.1016, 0.9402, 0.09836, 0.9872, 0.05661, 0.9785, 0.05958, 0.9353, 0.05958, 0.9353, 0.05661, 0.9785, 0.02396, 0.9694, 0.01629, 0.9364, 0.1822, 0.8166, 0.1398, 0.8161, 0.1411, 0.7744, 0.1822, 0.7747, 0.1822, 0.7747, 0.1411, 0.7744, 0.143, 0.7341, 0.1822, 0.7342, 0.1822, 0.7342, 0.143, 0.7341, 0.1462, 0.6954, 0.1822, 0.6949, 0.1822, 0.6949, 0.1462, 0.6954, 0.148, 0.6564, 0.1822, 0.6565, 0.1398, 0.8161, 0.09713, 0.8147, 0.0997, 0.7732, 0.1411, 0.7744, 0.1411, 0.7744, 0.0997, 0.7732, 0.1055, 0.7352, 0.143, 0.7341, 0.143, 0.7341, 0.1055, 0.7352, 0.1117, 0.6964, 0.1462, 0.6954, 0.1462, 0.6954, 0.1117, 0.6964, 0.1148, 0.6563, 0.148, 0.6564, 0.09713, 0.8147, 0.0533, 0.8128, 0.05731, 0.772, 0.0997, 0.7732, 0.0997, 0.7732, 0.05731, 0.772, 0.06463, 0.7345, 0.1055, 0.7352, 0.1055, 0.7352, 0.06463, 0.7345, 0.07304, 0.6951, 0.1117, 0.6964, 0.1117, 0.6964, 0.07304, 0.6951, 0.07813, 0.6559, 0.1148, 0.6563, 0.0533, 0.8128, 0.007084, 0.8103, 0.01104, 0.7675, 0.05731, 0.772, 0.05731, 0.772, 0.01104, 0.7675, 0.0189, 0.7273, 0.06463, 0.7345, 0.06463, 0.7345, 0.0189, 0.7273, 0.03173, 0.6867, 0.07304, 0.6951, 0.07304, 0.6951, 0.03173, 0.6867, 0.04575, 0.6556, 0.07813, 0.6559, 0.1822, 0.8166, 0.1822, 0.7747, 0.2233, 0.7744, 0.2246, 0.8161, 0.2246, 0.8161, 0.2233, 0.7744, 0.2647, 0.7731, 0.2673, 0.8147, 0.2673, 0.8147, 0.2647, 0.7731, 0.3071, 0.772, 0.3111, 0.8128, 0.3111, 0.8128, 0.3071, 0.772, 0.3533, 0.7675, 0.3573, 0.8103, 0.1822, 0.7747, 0.1822, 0.7342, 0.2214, 0.7341, 0.2233, 0.7744, 0.2233, 0.7744, 0.2214, 0.7341, 0.2589, 0.7351, 0.2647, 0.7731, 0.2647, 0.7731, 0.2589, 0.7351, 0.2997, 0.7345, 0.3071, 0.772, 0.3071, 0.772, 0.2997, 0.7345, 0.3455, 0.7273, 0.3533, 0.7675, 0.1822, 0.7342, 0.1822, 0.6949, 0.2181, 0.6954, 0.2214, 0.7341, 0.2214, 0.7341, 0.2181, 0.6954, 0.2526, 0.6964, 0.2589, 0.7351, 0.2589, 0.7351, 0.2526, 0.6964, 0.2913, 0.6951, 0.2997, 0.7345, 0.2997, 0.7345, 0.2913, 0.6951, 0.3326, 0.6867, 0.3455, 0.7273, 0.1822, 0.6949, 0.1822, 0.6565, 0.2164, 0.6564, 0.2181, 0.6954, 0.2181, 0.6954, 0.2164, 0.6564, 0.2496, 0.6563, 0.2526, 0.6964, 0.2526, 0.6964, 0.2496, 0.6563, 0.2862, 0.6559, 0.2913, 0.6951, 0.2913, 0.6951, 0.2862, 0.6559, 0.3186, 0.6556, 0.3326, 0.6867, 0.1822, 0.8166, 0.2246, 0.8161, 0.225, 0.8586, 0.1822, 0.8592, 0.1822, 0.8592, 0.225, 0.8586, 0.225, 0.9015, 0.1822, 0.9025, 0.1822, 0.9025, 0.225, 0.9015, 0.2239, 0.9451, 0.1822, 0.947, 0.1822, 0.947, 0.2239, 0.9451, 0.2253, 0.9921, 0.1822, 0.9936, 0.2246, 0.8161, 0.2673, 0.8147, 0.2678, 0.8571, 0.225, 0.8586, 0.225, 0.8586, 0.2678, 0.8571, 0.2652, 0.8973, 0.225, 0.9015, 0.225, 0.9015, 0.2652, 0.8973, 0.2628, 0.9402, 0.2239, 0.9451, 0.2239, 0.9451, 0.2628, 0.9402, 0.266, 0.9872, 0.2253, 0.9921, 0.2673, 0.8147, 0.3111, 0.8128, 0.3111, 0.8541, 0.2678, 0.8571, 0.2678, 0.8571, 0.3111, 0.8541, 0.3079, 0.8932, 0.2652, 0.8973, 0.2652, 0.8973, 0.3079, 0.8932, 0.3048, 0.9353, 0.2628, 0.9402, 0.2628, 0.9402, 0.3048, 0.9353, 0.3078, 0.9785, 0.266, 0.9872, 0.3111, 0.8128, 0.3573, 0.8103, 0.358, 0.8534, 0.3111, 0.8541, 0.3111, 0.8541, 0.358, 0.8534, 0.355, 0.8943, 0.3079, 0.8932, 0.3079, 0.8932, 0.355, 0.8943, 0.3481, 0.9364, 0.3048, 0.9353, 0.3048, 0.9353, 0.3481, 0.9364, 0.3404, 0.9694, 0.3078, 0.9785])
me_cube_000.materials.append(mat_mat01)
me_cube_000.use_remesh_preserve_volume = False
me_cube_000.use_remesh_preserve_attributes = False
me_cube_000.use_mirror_vertex_groups = False
me_cube_000.update()
me_plane_002 = bpy.data.meshes.new('Plane.002')
me_plane_002.from_pydata([(-1.0, -1.0, 0.0), (1.0, -1.0, 0.0), (-1.0, 1.0, 0.0), (1.0, 1.0, 0.0)], [], [(0, 1, 3, 2)])
me_plane_002.materials.append(mat_lamp01)
me_plane_002.use_remesh_preserve_volume = False
me_plane_002.use_remesh_preserve_attributes = False
me_plane_002.use_mirror_vertex_groups = False
me_plane_002.update()
me_plane_001 = bpy.data.meshes.new('Plane.001')
me_plane_001.from_pydata([(-1.0, -1.0, 0.0), (1.0, -1.0, 0.0), (-1.0, 1.0, 0.0), (1.0, 1.0, 0.0)], [], [(0, 1, 3, 2)])
me_plane_001.materials.append(mat_lamp01)
me_plane_001.use_remesh_preserve_volume = False
me_plane_001.use_remesh_preserve_attributes = False
me_plane_001.use_mirror_vertex_groups = False
me_plane_001.update()

# ---- objects
ob_camera = bpy.data.objects.new('Camera', cam_camera)
ob_cube_001 = bpy.data.objects.new('Cube.001', me_cube_000)
ob_empty = bpy.data.objects.new('Empty', None)
ob_plane_000 = bpy.data.objects.new('Plane.000', me_plane_002)
ob_plane_001 = bpy.data.objects.new('Plane.001', me_plane_001)

# ---- transforms, parenting, visibility, modifiers, constraints
ob_camera.location = (0.0, -2.665, 0.0)
ob_camera.rotation_euler = (1.571, 0.0, 0.0)
ob_camera.lock_rotations_4d = False
ob_camera.empty_display_type = 'ARROWS'
ob_camera.color = (0.0, 0.0, 0.0, 0.0)
ob_camera.display_type = 'WIRE'
ob_camera.lineart.crease_threshold = 0.0
ob_cube_001.location = (0.0, 0.0, 0.0)
ob_cube_001.lineart.crease_threshold = 0.0
_m = ob_cube_001.modifiers.new('Subsurf', 'SUBSURF')
_m.uv_smooth = 'PRESERVE_CORNERS'
_m.quality = 2
_m.levels = 2
_m.show_only_control_edges = False
ob_empty.location = (0.0, 0.0, 0.0)
ob_empty.empty_image_offset = (0.0, 0.0)
ob_empty.lineart.crease_threshold = 0.0
ob_plane_000.location = (3.09, 1.48, -2.339)
ob_plane_000.lineart.crease_threshold = 0.0
_c = ob_plane_000.constraints.new('TRACK_TO'); _c.name = 'Track To'
_c.target = ob_empty
_c.track_axis = 'TRACK_Z'
ob_plane_001.location = (-1.631, -1.819, 1.951)
ob_plane_001.lineart.crease_threshold = 0.0
_c = ob_plane_001.constraints.new('TRACK_TO'); _c.name = 'Track To'
_c.target = ob_empty
_c.track_axis = 'TRACK_Z'

# ---- collection membership
col_collection_1.objects.link(ob_camera)
col_collection_2.objects.link(ob_cube_001)
col_collection_11.objects.link(ob_empty)
col_collection_11.objects.link(ob_plane_000)
col_collection_11.objects.link(ob_plane_001)

# ---- scene / render settings (as saved in the file)
scene.camera = ob_camera
scene.frame_start = 1; scene.frame_end = 250; scene.frame_set(4)
scene.render.engine = 'CYCLES'
scene.render.resolution_x = 1024
scene.render.resolution_y = 1024
scene.render.dither_intensity = 0.0
scene.cycles.feature_set = 'EXPERIMENTAL'
scene.cycles.use_denoising = False
scene.cycles.samples = 128
scene.cycles.sampling_pattern = 'TABULATED_SOBOL'
scene.cycles.light_sampling_threshold = 0.0
scene.cycles.use_adaptive_sampling = False
scene.cycles.use_light_tree = False
scene.cycles.blur_glossy = 0.0
scene.cycles.volume_bounces = 1
scene.cycles.pixel_filter_type = 'GAUSSIAN'
scene.cycles.sample_clamp_indirect = 0.0
scene.view_settings.view_transform = 'Standard'
bpy.context.view_layer.update()
